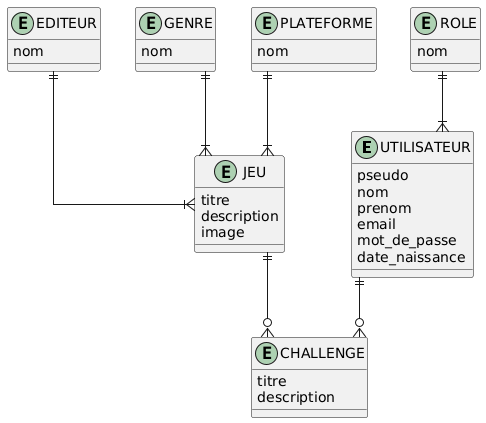

The diagram above was rendered by PlantUML. Its source (embedded in the PNG):
@startuml
skinparam linetype ortho

entity UTILISATEUR {
  pseudo
  nom 
  prenom 
  email 
  mot_de_passe 
  date_naissance 
}

entity CHALLENGE {
  titre 
  description
}

entity JEU {
  titre
  description
  image 
}

entity EDITEUR {
  nom
}

entity GENRE {
  nom
}

entity PLATEFORME {
  nom
}

entity ROLE {
  nom
}


UTILISATEUR ||--o{ CHALLENGE
JEU ||--o{ CHALLENGE
EDITEUR ||--|{ JEU
GENRE ||--|{ JEU
PLATEFORME ||--|{ JEU
ROLE ||--|{ UTILISATEUR
@enduml